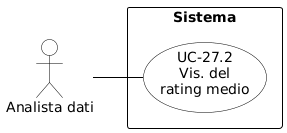

The diagram above was rendered by PlantUML. Its source (embedded in the PNG):
@startuml
skinparam shadowing false
skinparam defaultFontName Arial
left to right direction
skinparam nodesep 15
skinparam ranksep 50

skinparam usecase {
    BackgroundColor white
    BorderColor black
    ArrowColor black
}
skinparam actor {
    BackgroundColor white
    BorderColor black
}
skinparam rectangle {
    BorderColor black
    FontStyle bold
}

actor "Analista dati" as analista

rectangle "Sistema" {
    usecase "UC-27.2\nVis. del\nrating medio" as UC27_2
}

analista -- UC27_2
@enduml